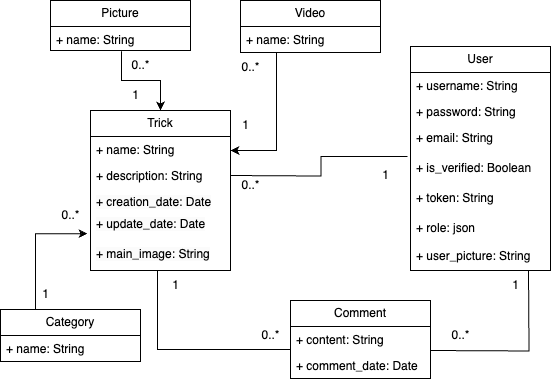

The diagram above was exported from draw.io. Its source (the exported page's mxGraphModel, read from the mxfile embedded in the PNG):
<mxGraphModel dx="1739" dy="952" grid="1" gridSize="10" guides="1" tooltips="1" connect="1" arrows="1" fold="1" page="1" pageScale="1" pageWidth="827" pageHeight="1169" math="0" shadow="0">
  <root>
    <mxCell id="WIyWlLk6GJQsqaUBKTNV-0" />
    <mxCell id="WIyWlLk6GJQsqaUBKTNV-1" parent="WIyWlLk6GJQsqaUBKTNV-0" />
    <mxCell id="zZLfaBXU_ANWHd1YKN2c-0" value="User" style="swimlane;fontStyle=0;childLayout=stackLayout;horizontal=1;startSize=26;fillColor=none;horizontalStack=0;resizeParent=1;resizeParentMax=0;resizeLast=0;collapsible=1;marginBottom=0;whiteSpace=wrap;html=1;" parent="WIyWlLk6GJQsqaUBKTNV-1" vertex="1">
      <mxGeometry x="430" y="176" width="140" height="224" as="geometry" />
    </mxCell>
    <mxCell id="zZLfaBXU_ANWHd1YKN2c-1" value="+ username: String" style="text;strokeColor=none;fillColor=none;align=left;verticalAlign=top;spacingLeft=4;spacingRight=4;overflow=hidden;rotatable=0;points=[[0,0.5],[1,0.5]];portConstraint=eastwest;whiteSpace=wrap;html=1;" parent="zZLfaBXU_ANWHd1YKN2c-0" vertex="1">
      <mxGeometry y="26" width="140" height="26" as="geometry" />
    </mxCell>
    <mxCell id="zZLfaBXU_ANWHd1YKN2c-6" value="+ password: String" style="text;strokeColor=none;fillColor=none;align=left;verticalAlign=top;spacingLeft=4;spacingRight=4;overflow=hidden;rotatable=0;points=[[0,0.5],[1,0.5]];portConstraint=eastwest;whiteSpace=wrap;html=1;" parent="zZLfaBXU_ANWHd1YKN2c-0" vertex="1">
      <mxGeometry y="52" width="140" height="26" as="geometry" />
    </mxCell>
    <mxCell id="zZLfaBXU_ANWHd1YKN2c-5" value="+ email: String" style="text;strokeColor=none;fillColor=none;align=left;verticalAlign=top;spacingLeft=4;spacingRight=4;overflow=hidden;rotatable=0;points=[[0,0.5],[1,0.5]];portConstraint=eastwest;whiteSpace=wrap;html=1;" parent="zZLfaBXU_ANWHd1YKN2c-0" vertex="1">
      <mxGeometry y="78" width="140" height="30" as="geometry" />
    </mxCell>
    <mxCell id="vLlqMzL9-795kLqA-j6i-8" value="+ is_verified: Boolean" style="text;strokeColor=none;fillColor=none;align=left;verticalAlign=top;spacingLeft=4;spacingRight=4;overflow=hidden;rotatable=0;points=[[0,0.5],[1,0.5]];portConstraint=eastwest;whiteSpace=wrap;html=1;" parent="zZLfaBXU_ANWHd1YKN2c-0" vertex="1">
      <mxGeometry y="108" width="140" height="30" as="geometry" />
    </mxCell>
    <mxCell id="vLlqMzL9-795kLqA-j6i-9" value="+ token: String" style="text;strokeColor=none;fillColor=none;align=left;verticalAlign=top;spacingLeft=4;spacingRight=4;overflow=hidden;rotatable=0;points=[[0,0.5],[1,0.5]];portConstraint=eastwest;whiteSpace=wrap;html=1;" parent="zZLfaBXU_ANWHd1YKN2c-0" vertex="1">
      <mxGeometry y="138" width="140" height="30" as="geometry" />
    </mxCell>
    <mxCell id="zZLfaBXU_ANWHd1YKN2c-4" value="+ role: json" style="text;strokeColor=none;fillColor=none;align=left;verticalAlign=top;spacingLeft=4;spacingRight=4;overflow=hidden;rotatable=0;points=[[0,0.5],[1,0.5]];portConstraint=eastwest;whiteSpace=wrap;html=1;" parent="zZLfaBXU_ANWHd1YKN2c-0" vertex="1">
      <mxGeometry y="168" width="140" height="28" as="geometry" />
    </mxCell>
    <mxCell id="QBmgv2JIaoPyPTekuXMn-0" value="+ user_picture: String" style="text;strokeColor=none;fillColor=none;align=left;verticalAlign=top;spacingLeft=4;spacingRight=4;overflow=hidden;rotatable=0;points=[[0,0.5],[1,0.5]];portConstraint=eastwest;whiteSpace=wrap;html=1;" vertex="1" parent="zZLfaBXU_ANWHd1YKN2c-0">
      <mxGeometry y="196" width="140" height="28" as="geometry" />
    </mxCell>
    <mxCell id="zZLfaBXU_ANWHd1YKN2c-12" value="Trick" style="swimlane;fontStyle=0;childLayout=stackLayout;horizontal=1;startSize=26;fillColor=none;horizontalStack=0;resizeParent=1;resizeParentMax=0;resizeLast=0;collapsible=1;marginBottom=0;whiteSpace=wrap;html=1;" parent="WIyWlLk6GJQsqaUBKTNV-1" vertex="1">
      <mxGeometry x="110" y="240" width="140" height="160" as="geometry">
        <mxRectangle x="110" y="150" width="60" height="30" as="alternateBounds" />
      </mxGeometry>
    </mxCell>
    <mxCell id="zZLfaBXU_ANWHd1YKN2c-13" value="+ name: String" style="text;strokeColor=none;fillColor=none;align=left;verticalAlign=top;spacingLeft=4;spacingRight=4;overflow=hidden;rotatable=0;points=[[0,0.5],[1,0.5]];portConstraint=eastwest;whiteSpace=wrap;html=1;" parent="zZLfaBXU_ANWHd1YKN2c-12" vertex="1">
      <mxGeometry y="26" width="140" height="26" as="geometry" />
    </mxCell>
    <mxCell id="zZLfaBXU_ANWHd1YKN2c-14" value="+ description: String" style="text;strokeColor=none;fillColor=none;align=left;verticalAlign=top;spacingLeft=4;spacingRight=4;overflow=hidden;rotatable=0;points=[[0,0.5],[1,0.5]];portConstraint=eastwest;whiteSpace=wrap;html=1;" parent="zZLfaBXU_ANWHd1YKN2c-12" vertex="1">
      <mxGeometry y="52" width="140" height="26" as="geometry" />
    </mxCell>
    <mxCell id="zZLfaBXU_ANWHd1YKN2c-15" value="&lt;meta charset=&quot;utf-8&quot;&gt;&lt;span style=&quot;color: rgb(0, 0, 0); font-family: Helvetica; font-size: 12px; font-style: normal; font-variant-ligatures: normal; font-variant-caps: normal; font-weight: 400; letter-spacing: normal; orphans: 2; text-align: left; text-indent: 0px; text-transform: none; widows: 2; word-spacing: 0px; -webkit-text-stroke-width: 0px; background-color: rgb(251, 251, 251); text-decoration-thickness: initial; text-decoration-style: initial; text-decoration-color: initial; float: none; display: inline !important;&quot;&gt;+ creation_date: Date&lt;/span&gt;" style="text;strokeColor=none;fillColor=none;align=left;verticalAlign=top;spacingLeft=4;spacingRight=4;overflow=hidden;rotatable=0;points=[[0,0.5],[1,0.5]];portConstraint=eastwest;whiteSpace=wrap;html=1;" parent="zZLfaBXU_ANWHd1YKN2c-12" vertex="1">
      <mxGeometry y="78" width="140" height="22" as="geometry" />
    </mxCell>
    <mxCell id="zZLfaBXU_ANWHd1YKN2c-22" style="edgeStyle=orthogonalEdgeStyle;rounded=0;orthogonalLoop=1;jettySize=auto;html=1;exitX=1;exitY=0.5;exitDx=0;exitDy=0;" parent="zZLfaBXU_ANWHd1YKN2c-12" source="zZLfaBXU_ANWHd1YKN2c-13" target="zZLfaBXU_ANWHd1YKN2c-13" edge="1">
      <mxGeometry relative="1" as="geometry" />
    </mxCell>
    <mxCell id="vLlqMzL9-795kLqA-j6i-0" value="&lt;span style=&quot;color: rgb(0, 0, 0); font-family: Helvetica; font-size: 12px; font-style: normal; font-variant-ligatures: normal; font-variant-caps: normal; font-weight: 400; letter-spacing: normal; orphans: 2; text-align: left; text-indent: 0px; text-transform: none; widows: 2; word-spacing: 0px; -webkit-text-stroke-width: 0px; background-color: rgb(251, 251, 251); text-decoration-thickness: initial; text-decoration-style: initial; text-decoration-color: initial; float: none; display: inline !important;&quot;&gt;+ update_date: Date&lt;/span&gt;" style="text;strokeColor=none;fillColor=none;align=left;verticalAlign=top;spacingLeft=4;spacingRight=4;overflow=hidden;rotatable=0;points=[[0,0.5],[1,0.5]];portConstraint=eastwest;whiteSpace=wrap;html=1;" parent="zZLfaBXU_ANWHd1YKN2c-12" vertex="1">
      <mxGeometry y="100" width="140" height="30" as="geometry" />
    </mxCell>
    <mxCell id="QBmgv2JIaoPyPTekuXMn-2" value="&lt;span style=&quot;color: rgb(0, 0, 0); font-family: Helvetica; font-size: 12px; font-style: normal; font-variant-ligatures: normal; font-variant-caps: normal; font-weight: 400; letter-spacing: normal; orphans: 2; text-align: left; text-indent: 0px; text-transform: none; widows: 2; word-spacing: 0px; -webkit-text-stroke-width: 0px; background-color: rgb(251, 251, 251); text-decoration-thickness: initial; text-decoration-style: initial; text-decoration-color: initial; float: none; display: inline !important;&quot;&gt;+ main_image: String&lt;/span&gt;" style="text;strokeColor=none;fillColor=none;align=left;verticalAlign=top;spacingLeft=4;spacingRight=4;overflow=hidden;rotatable=0;points=[[0,0.5],[1,0.5]];portConstraint=eastwest;whiteSpace=wrap;html=1;" vertex="1" parent="zZLfaBXU_ANWHd1YKN2c-12">
      <mxGeometry y="130" width="140" height="30" as="geometry" />
    </mxCell>
    <mxCell id="zZLfaBXU_ANWHd1YKN2c-16" value="Comment" style="swimlane;fontStyle=0;childLayout=stackLayout;horizontal=1;startSize=26;fillColor=none;horizontalStack=0;resizeParent=1;resizeParentMax=0;resizeLast=0;collapsible=1;marginBottom=0;whiteSpace=wrap;html=1;" parent="WIyWlLk6GJQsqaUBKTNV-1" vertex="1">
      <mxGeometry x="310" y="430" width="140" height="78" as="geometry" />
    </mxCell>
    <mxCell id="zZLfaBXU_ANWHd1YKN2c-23" value="+ content: String" style="text;strokeColor=none;fillColor=none;align=left;verticalAlign=top;spacingLeft=4;spacingRight=4;overflow=hidden;rotatable=0;points=[[0,0.5],[1,0.5]];portConstraint=eastwest;whiteSpace=wrap;html=1;" parent="zZLfaBXU_ANWHd1YKN2c-16" vertex="1">
      <mxGeometry y="26" width="140" height="26" as="geometry" />
    </mxCell>
    <mxCell id="zZLfaBXU_ANWHd1YKN2c-18" value="+ comment_date: Date" style="text;strokeColor=none;fillColor=none;align=left;verticalAlign=top;spacingLeft=4;spacingRight=4;overflow=hidden;rotatable=0;points=[[0,0.5],[1,0.5]];portConstraint=eastwest;whiteSpace=wrap;html=1;" parent="zZLfaBXU_ANWHd1YKN2c-16" vertex="1">
      <mxGeometry y="52" width="140" height="26" as="geometry" />
    </mxCell>
    <mxCell id="zZLfaBXU_ANWHd1YKN2c-29" style="edgeStyle=orthogonalEdgeStyle;rounded=0;orthogonalLoop=1;jettySize=auto;html=1;exitX=1;exitY=0.5;exitDx=0;exitDy=0;endArrow=none;endFill=0;entryX=-0.021;entryY=0.067;entryDx=0;entryDy=0;entryPerimeter=0;" parent="WIyWlLk6GJQsqaUBKTNV-1" target="vLlqMzL9-795kLqA-j6i-8" edge="1">
      <mxGeometry relative="1" as="geometry">
        <mxPoint x="380" y="320" as="targetPoint" />
        <mxPoint x="250" y="305" as="sourcePoint" />
      </mxGeometry>
    </mxCell>
    <mxCell id="zZLfaBXU_ANWHd1YKN2c-30" style="edgeStyle=orthogonalEdgeStyle;rounded=0;orthogonalLoop=1;jettySize=auto;html=1;exitX=0;exitY=0.5;exitDx=0;exitDy=0;endArrow=none;endFill=0;" parent="WIyWlLk6GJQsqaUBKTNV-1" edge="1">
      <mxGeometry relative="1" as="geometry">
        <mxPoint x="177" y="400" as="targetPoint" />
        <mxPoint x="310" y="479" as="sourcePoint" />
        <Array as="points">
          <mxPoint x="177" y="479" />
        </Array>
      </mxGeometry>
    </mxCell>
    <mxCell id="zZLfaBXU_ANWHd1YKN2c-32" value="1" style="text;html=1;align=center;verticalAlign=middle;resizable=0;points=[];autosize=1;strokeColor=none;fillColor=none;" parent="WIyWlLk6GJQsqaUBKTNV-1" vertex="1">
      <mxGeometry x="390" y="290" width="30" height="30" as="geometry" />
    </mxCell>
    <mxCell id="zZLfaBXU_ANWHd1YKN2c-33" value="0..*" style="text;html=1;align=center;verticalAlign=middle;resizable=0;points=[];autosize=1;strokeColor=none;fillColor=none;" parent="WIyWlLk6GJQsqaUBKTNV-1" vertex="1">
      <mxGeometry x="250" y="300" width="40" height="30" as="geometry" />
    </mxCell>
    <mxCell id="zZLfaBXU_ANWHd1YKN2c-34" value="0..*" style="text;html=1;align=center;verticalAlign=middle;resizable=0;points=[];autosize=1;strokeColor=none;fillColor=none;" parent="WIyWlLk6GJQsqaUBKTNV-1" vertex="1">
      <mxGeometry x="270" y="450" width="40" height="30" as="geometry" />
    </mxCell>
    <mxCell id="zZLfaBXU_ANWHd1YKN2c-35" style="edgeStyle=orthogonalEdgeStyle;rounded=0;orthogonalLoop=1;jettySize=auto;html=1;exitX=1;exitY=0.5;exitDx=0;exitDy=0;endArrow=none;endFill=0;" parent="WIyWlLk6GJQsqaUBKTNV-1" edge="1">
      <mxGeometry relative="1" as="geometry">
        <mxPoint x="450" y="480" as="sourcePoint" />
        <mxPoint x="548" y="400" as="targetPoint" />
      </mxGeometry>
    </mxCell>
    <mxCell id="zZLfaBXU_ANWHd1YKN2c-36" value="1" style="text;html=1;align=center;verticalAlign=middle;resizable=0;points=[];autosize=1;strokeColor=none;fillColor=none;" parent="WIyWlLk6GJQsqaUBKTNV-1" vertex="1">
      <mxGeometry x="520" y="400" width="30" height="30" as="geometry" />
    </mxCell>
    <mxCell id="zZLfaBXU_ANWHd1YKN2c-37" value="0..*" style="text;html=1;align=center;verticalAlign=middle;resizable=0;points=[];autosize=1;strokeColor=none;fillColor=none;" parent="WIyWlLk6GJQsqaUBKTNV-1" vertex="1">
      <mxGeometry x="460" y="450" width="40" height="30" as="geometry" />
    </mxCell>
    <mxCell id="zZLfaBXU_ANWHd1YKN2c-38" value="1" style="text;html=1;align=center;verticalAlign=middle;resizable=0;points=[];autosize=1;strokeColor=none;fillColor=none;" parent="WIyWlLk6GJQsqaUBKTNV-1" vertex="1">
      <mxGeometry x="180" y="400" width="30" height="30" as="geometry" />
    </mxCell>
    <mxCell id="jQ_zDM5982HFqxBhYL_e-2" value="Picture" style="swimlane;fontStyle=0;childLayout=stackLayout;horizontal=1;startSize=26;fillColor=none;horizontalStack=0;resizeParent=1;resizeParentMax=0;resizeLast=0;collapsible=1;marginBottom=0;whiteSpace=wrap;html=1;" parent="WIyWlLk6GJQsqaUBKTNV-1" vertex="1">
      <mxGeometry x="70" y="130" width="140" height="50" as="geometry" />
    </mxCell>
    <mxCell id="jQ_zDM5982HFqxBhYL_e-3" value="+ name: String" style="text;strokeColor=none;fillColor=none;align=left;verticalAlign=top;spacingLeft=4;spacingRight=4;overflow=hidden;rotatable=0;points=[[0,0.5],[1,0.5]];portConstraint=eastwest;whiteSpace=wrap;html=1;" parent="jQ_zDM5982HFqxBhYL_e-2" vertex="1">
      <mxGeometry y="26" width="140" height="24" as="geometry" />
    </mxCell>
    <mxCell id="jQ_zDM5982HFqxBhYL_e-6" value="0..*" style="text;html=1;align=center;verticalAlign=middle;resizable=0;points=[];autosize=1;strokeColor=none;fillColor=none;" parent="WIyWlLk6GJQsqaUBKTNV-1" vertex="1">
      <mxGeometry x="140" y="180" width="40" height="30" as="geometry" />
    </mxCell>
    <mxCell id="jQ_zDM5982HFqxBhYL_e-7" value="Video" style="swimlane;fontStyle=0;childLayout=stackLayout;horizontal=1;startSize=26;fillColor=none;horizontalStack=0;resizeParent=1;resizeParentMax=0;resizeLast=0;collapsible=1;marginBottom=0;whiteSpace=wrap;html=1;" parent="WIyWlLk6GJQsqaUBKTNV-1" vertex="1">
      <mxGeometry x="260" y="130" width="140" height="52" as="geometry" />
    </mxCell>
    <mxCell id="jQ_zDM5982HFqxBhYL_e-8" value="+ name: String" style="text;strokeColor=none;fillColor=none;align=left;verticalAlign=top;spacingLeft=4;spacingRight=4;overflow=hidden;rotatable=0;points=[[0,0.5],[1,0.5]];portConstraint=eastwest;whiteSpace=wrap;html=1;" parent="jQ_zDM5982HFqxBhYL_e-7" vertex="1">
      <mxGeometry y="26" width="140" height="26" as="geometry" />
    </mxCell>
    <mxCell id="jQ_zDM5982HFqxBhYL_e-11" value="0..*" style="text;html=1;align=center;verticalAlign=middle;resizable=0;points=[];autosize=1;strokeColor=none;fillColor=none;" parent="WIyWlLk6GJQsqaUBKTNV-1" vertex="1">
      <mxGeometry x="250" y="182" width="40" height="30" as="geometry" />
    </mxCell>
    <mxCell id="jQ_zDM5982HFqxBhYL_e-12" style="edgeStyle=orthogonalEdgeStyle;rounded=0;orthogonalLoop=1;jettySize=auto;html=1;exitX=0.508;exitY=1.028;exitDx=0;exitDy=0;entryX=0.5;entryY=0;entryDx=0;entryDy=0;exitPerimeter=0;" parent="WIyWlLk6GJQsqaUBKTNV-1" source="jQ_zDM5982HFqxBhYL_e-3" target="zZLfaBXU_ANWHd1YKN2c-12" edge="1">
      <mxGeometry relative="1" as="geometry" />
    </mxCell>
    <mxCell id="jQ_zDM5982HFqxBhYL_e-13" value="1" style="text;html=1;align=center;verticalAlign=middle;resizable=0;points=[];autosize=1;strokeColor=none;fillColor=none;" parent="WIyWlLk6GJQsqaUBKTNV-1" vertex="1">
      <mxGeometry x="140" y="210" width="30" height="30" as="geometry" />
    </mxCell>
    <mxCell id="jQ_zDM5982HFqxBhYL_e-14" value="" style="edgeStyle=orthogonalEdgeStyle;rounded=0;orthogonalLoop=1;jettySize=auto;html=1;entryX=1;entryY=0.25;entryDx=0;entryDy=0;exitX=0.258;exitY=0.981;exitDx=0;exitDy=0;exitPerimeter=0;" parent="WIyWlLk6GJQsqaUBKTNV-1" source="jQ_zDM5982HFqxBhYL_e-8" target="zZLfaBXU_ANWHd1YKN2c-12" edge="1">
      <mxGeometry relative="1" as="geometry" />
    </mxCell>
    <mxCell id="jQ_zDM5982HFqxBhYL_e-15" value="1" style="text;html=1;align=center;verticalAlign=middle;resizable=0;points=[];autosize=1;strokeColor=none;fillColor=none;" parent="WIyWlLk6GJQsqaUBKTNV-1" vertex="1">
      <mxGeometry x="250" y="240" width="30" height="30" as="geometry" />
    </mxCell>
    <mxCell id="jQ_zDM5982HFqxBhYL_e-18" value="Category" style="swimlane;fontStyle=0;childLayout=stackLayout;horizontal=1;startSize=26;fillColor=none;horizontalStack=0;resizeParent=1;resizeParentMax=0;resizeLast=0;collapsible=1;marginBottom=0;whiteSpace=wrap;html=1;" parent="WIyWlLk6GJQsqaUBKTNV-1" vertex="1">
      <mxGeometry x="20" y="439" width="140" height="52" as="geometry" />
    </mxCell>
    <mxCell id="jQ_zDM5982HFqxBhYL_e-19" value="+ name: String" style="text;strokeColor=none;fillColor=none;align=left;verticalAlign=top;spacingLeft=4;spacingRight=4;overflow=hidden;rotatable=0;points=[[0,0.5],[1,0.5]];portConstraint=eastwest;whiteSpace=wrap;html=1;" parent="jQ_zDM5982HFqxBhYL_e-18" vertex="1">
      <mxGeometry y="26" width="140" height="26" as="geometry" />
    </mxCell>
    <mxCell id="jQ_zDM5982HFqxBhYL_e-22" style="edgeStyle=orthogonalEdgeStyle;rounded=0;orthogonalLoop=1;jettySize=auto;html=1;exitX=0.25;exitY=0;exitDx=0;exitDy=0;entryX=-0.021;entryY=0.772;entryDx=0;entryDy=0;entryPerimeter=0;" parent="WIyWlLk6GJQsqaUBKTNV-1" source="jQ_zDM5982HFqxBhYL_e-18" target="vLlqMzL9-795kLqA-j6i-0" edge="1">
      <mxGeometry relative="1" as="geometry" />
    </mxCell>
    <mxCell id="jQ_zDM5982HFqxBhYL_e-23" value="1" style="text;html=1;align=center;verticalAlign=middle;resizable=0;points=[];autosize=1;strokeColor=none;fillColor=none;" parent="WIyWlLk6GJQsqaUBKTNV-1" vertex="1">
      <mxGeometry x="50" y="409" width="30" height="30" as="geometry" />
    </mxCell>
    <mxCell id="jQ_zDM5982HFqxBhYL_e-24" value="0..*" style="text;html=1;align=center;verticalAlign=middle;resizable=0;points=[];autosize=1;strokeColor=none;fillColor=none;" parent="WIyWlLk6GJQsqaUBKTNV-1" vertex="1">
      <mxGeometry x="70" y="330" width="40" height="30" as="geometry" />
    </mxCell>
  </root>
</mxGraphModel>